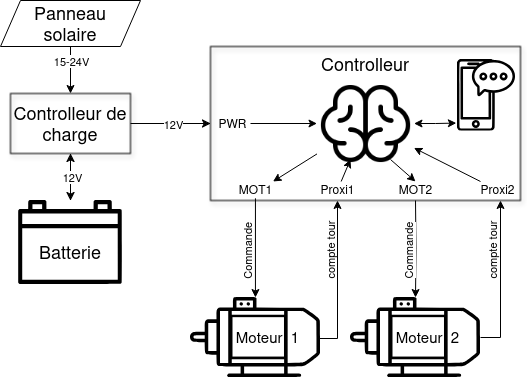

The diagram above was exported from draw.io. Its source (the exported page's mxGraphModel, read from the mxfile embedded in the PNG):
<mxGraphModel dx="733" dy="395" grid="1" gridSize="10" guides="1" tooltips="1" connect="1" arrows="1" fold="1" page="1" pageScale="1.5" pageWidth="1169" pageHeight="826" background="none" math="0" shadow="0">
  <root>
    <mxCell id="0" style=";html=1;" />
    <mxCell id="1" style=";html=1;" parent="0" />
    <mxCell id="1WpGNvqaU7ojmKuFjwYu-5" style="edgeStyle=orthogonalEdgeStyle;rounded=0;orthogonalLoop=1;jettySize=auto;html=1;exitX=0.5;exitY=1;exitDx=0;exitDy=0;endArrow=classic;endFill=1;startArrow=classic;startFill=1;" edge="1" parent="1" source="3a17f1ce550125da-8" target="1WpGNvqaU7ojmKuFjwYu-4">
      <mxGeometry relative="1" as="geometry" />
    </mxCell>
    <mxCell id="1WpGNvqaU7ojmKuFjwYu-9" value="12V" style="edgeLabel;html=1;align=center;verticalAlign=middle;resizable=0;points=[];" vertex="1" connectable="0" parent="1WpGNvqaU7ojmKuFjwYu-5">
      <mxGeometry x="-0.0027" y="1" relative="1" as="geometry">
        <mxPoint as="offset" />
      </mxGeometry>
    </mxCell>
    <mxCell id="1WpGNvqaU7ojmKuFjwYu-7" style="edgeStyle=orthogonalEdgeStyle;rounded=0;orthogonalLoop=1;jettySize=auto;html=1;entryX=0;entryY=0.5;entryDx=0;entryDy=0;" edge="1" parent="1" source="3a17f1ce550125da-8" target="1WpGNvqaU7ojmKuFjwYu-6">
      <mxGeometry relative="1" as="geometry">
        <mxPoint x="500" y="554" as="targetPoint" />
      </mxGeometry>
    </mxCell>
    <mxCell id="1WpGNvqaU7ojmKuFjwYu-8" value="12V" style="edgeLabel;html=1;align=center;verticalAlign=middle;resizable=0;points=[];" vertex="1" connectable="0" parent="1WpGNvqaU7ojmKuFjwYu-7">
      <mxGeometry x="0.0558" relative="1" as="geometry">
        <mxPoint as="offset" />
      </mxGeometry>
    </mxCell>
    <mxCell id="3a17f1ce550125da-8" value="Controlleur de charge" style="whiteSpace=wrap;html=1;shadow=1;fontSize=18;fillColor=none;strokeColor=#000000;" parent="1" vertex="1">
      <mxGeometry x="350" y="524" width="120" height="60" as="geometry" />
    </mxCell>
    <mxCell id="1WpGNvqaU7ojmKuFjwYu-2" style="edgeStyle=orthogonalEdgeStyle;rounded=0;orthogonalLoop=1;jettySize=auto;html=1;exitX=0.5;exitY=1;exitDx=0;exitDy=0;entryX=0.5;entryY=0;entryDx=0;entryDy=0;" edge="1" parent="1" source="1WpGNvqaU7ojmKuFjwYu-1" target="3a17f1ce550125da-8">
      <mxGeometry relative="1" as="geometry" />
    </mxCell>
    <mxCell id="1WpGNvqaU7ojmKuFjwYu-10" value="15-24V" style="edgeLabel;html=1;align=center;verticalAlign=middle;resizable=0;points=[];" vertex="1" connectable="0" parent="1WpGNvqaU7ojmKuFjwYu-2">
      <mxGeometry x="-0.3891" relative="1" as="geometry">
        <mxPoint as="offset" />
      </mxGeometry>
    </mxCell>
    <mxCell id="1WpGNvqaU7ojmKuFjwYu-1" value="&lt;div&gt;Panneau&lt;/div&gt;&lt;div&gt;solaire&lt;/div&gt;" style="shape=parallelogram;perimeter=parallelogramPerimeter;whiteSpace=wrap;html=1;fixedSize=1;fillColor=none;strokeColor=#000000;fontSize=18;" vertex="1" parent="1">
      <mxGeometry x="340" y="431" width="140" height="46" as="geometry" />
    </mxCell>
    <mxCell id="1WpGNvqaU7ojmKuFjwYu-4" value="Batterie" style="shape=image;verticalLabelPosition=bottom;labelBackgroundColor=default;verticalAlign=middle;aspect=fixed;imageAspect=0;editableCssRules=.*;image=data:image/svg+xml,(base64 omitted: 2808 chars);fontFamily=Helvetica;fontSize=18;spacingBottom=150;" vertex="1" parent="1">
      <mxGeometry x="358.19" y="631" width="103.61" height="84" as="geometry" />
    </mxCell>
    <mxCell id="1WpGNvqaU7ojmKuFjwYu-12" style="edgeStyle=orthogonalEdgeStyle;rounded=0;orthogonalLoop=1;jettySize=auto;html=1;exitX=0.145;exitY=0.986;exitDx=0;exitDy=0;exitPerimeter=0;" edge="1" parent="1" source="1WpGNvqaU7ojmKuFjwYu-6" target="1WpGNvqaU7ojmKuFjwYu-11">
      <mxGeometry relative="1" as="geometry" />
    </mxCell>
    <mxCell id="1WpGNvqaU7ojmKuFjwYu-16" value="Commande" style="edgeLabel;html=1;align=center;verticalAlign=middle;resizable=0;points=[];rotation=-90;" vertex="1" connectable="0" parent="1WpGNvqaU7ojmKuFjwYu-12">
      <mxGeometry x="-0.0412" y="-2" relative="1" as="geometry">
        <mxPoint x="-6" y="5" as="offset" />
      </mxGeometry>
    </mxCell>
    <mxCell id="1WpGNvqaU7ojmKuFjwYu-6" value="Controlleur" style="whiteSpace=wrap;html=1;shadow=1;fontSize=18;fillColor=none;strokeColor=#000000;verticalAlign=top;" vertex="1" parent="1">
      <mxGeometry x="550" y="477" width="310" height="154" as="geometry" />
    </mxCell>
    <mxCell id="1WpGNvqaU7ojmKuFjwYu-11" value="      Moteur  1&#10;&#10;&#10;&#10;&#10;&#10;&#10;&#10;&#10;" style="shape=image;verticalLabelPosition=bottom;labelBackgroundColor=none;verticalAlign=middle;aspect=fixed;imageAspect=0;editableCssRules=.*;image=data:image/svg+xml,(base64 omitted: 4820 chars);fontSize=15;" vertex="1" parent="1">
      <mxGeometry x="530" y="728" width="130" height="80" as="geometry" />
    </mxCell>
    <mxCell id="1WpGNvqaU7ojmKuFjwYu-17" style="edgeStyle=orthogonalEdgeStyle;rounded=0;orthogonalLoop=1;jettySize=auto;html=1;exitX=0.25;exitY=1;exitDx=0;exitDy=0;" edge="1" parent="1" target="1WpGNvqaU7ojmKuFjwYu-19">
      <mxGeometry relative="1" as="geometry">
        <mxPoint x="755" y="631" as="sourcePoint" />
      </mxGeometry>
    </mxCell>
    <mxCell id="1WpGNvqaU7ojmKuFjwYu-18" value="Commande" style="edgeLabel;html=1;align=center;verticalAlign=middle;resizable=0;points=[];rotation=-90;" vertex="1" connectable="0" parent="1WpGNvqaU7ojmKuFjwYu-17">
      <mxGeometry x="-0.0412" y="-2" relative="1" as="geometry">
        <mxPoint x="-6" y="4" as="offset" />
      </mxGeometry>
    </mxCell>
    <mxCell id="1WpGNvqaU7ojmKuFjwYu-19" value="      Moteur  2&#10;&#10;&#10;&#10;&#10;&#10;&#10;&#10;&#10;" style="shape=image;verticalLabelPosition=bottom;labelBackgroundColor=none;verticalAlign=middle;aspect=fixed;imageAspect=0;editableCssRules=.*;image=data:image/svg+xml,(base64 omitted: 4820 chars);fontSize=15;" vertex="1" parent="1">
      <mxGeometry x="690" y="728" width="130" height="80" as="geometry" />
    </mxCell>
    <mxCell id="1WpGNvqaU7ojmKuFjwYu-20" style="edgeStyle=orthogonalEdgeStyle;rounded=0;orthogonalLoop=1;jettySize=auto;html=1;exitX=1;exitY=0.5;exitDx=0;exitDy=0;" edge="1" parent="1" source="1WpGNvqaU7ojmKuFjwYu-19" target="1WpGNvqaU7ojmKuFjwYu-6">
      <mxGeometry relative="1" as="geometry">
        <mxPoint x="774" y="630" as="targetPoint" />
        <Array as="points">
          <mxPoint x="840" y="768" />
        </Array>
      </mxGeometry>
    </mxCell>
    <mxCell id="1WpGNvqaU7ojmKuFjwYu-21" value="compte tour" style="edgeLabel;html=1;align=center;verticalAlign=middle;resizable=0;points=[];rotation=-90;" vertex="1" connectable="0" parent="1WpGNvqaU7ojmKuFjwYu-20">
      <mxGeometry x="0.0455" y="1" relative="1" as="geometry">
        <mxPoint x="-8" y="-24" as="offset" />
      </mxGeometry>
    </mxCell>
    <mxCell id="1WpGNvqaU7ojmKuFjwYu-22" style="edgeStyle=orthogonalEdgeStyle;rounded=0;orthogonalLoop=1;jettySize=auto;html=1;exitX=1;exitY=0.5;exitDx=0;exitDy=0;" edge="1" parent="1" target="1WpGNvqaU7ojmKuFjwYu-6">
      <mxGeometry relative="1" as="geometry">
        <mxPoint x="611" y="631" as="targetPoint" />
        <Array as="points">
          <mxPoint x="677" y="769" />
        </Array>
        <mxPoint x="657" y="769" as="sourcePoint" />
      </mxGeometry>
    </mxCell>
    <mxCell id="1WpGNvqaU7ojmKuFjwYu-23" value="compte tour" style="edgeLabel;html=1;align=center;verticalAlign=middle;resizable=0;points=[];rotation=-90;" vertex="1" connectable="0" parent="1WpGNvqaU7ojmKuFjwYu-22">
      <mxGeometry x="0.0455" y="1" relative="1" as="geometry">
        <mxPoint x="-7" y="-24" as="offset" />
      </mxGeometry>
    </mxCell>
    <mxCell id="1WpGNvqaU7ojmKuFjwYu-36" style="rounded=0;orthogonalLoop=1;jettySize=auto;html=1;exitX=1;exitY=0;exitDx=0;exitDy=0;startArrow=classic;startFill=1;endArrow=none;" edge="1" parent="1" source="1WpGNvqaU7ojmKuFjwYu-24" target="1WpGNvqaU7ojmKuFjwYu-30">
      <mxGeometry relative="1" as="geometry" />
    </mxCell>
    <mxCell id="1WpGNvqaU7ojmKuFjwYu-24" value="MOT1" style="text;html=1;align=center;verticalAlign=middle;whiteSpace=wrap;rounded=0;" vertex="1" parent="1">
      <mxGeometry x="577.5" y="612" width="35" height="15" as="geometry" />
    </mxCell>
    <mxCell id="1WpGNvqaU7ojmKuFjwYu-35" style="rounded=0;orthogonalLoop=1;jettySize=auto;html=1;exitX=0.5;exitY=0;exitDx=0;exitDy=0;endArrow=none;startFill=1;startArrow=classic;" edge="1" parent="1" source="1WpGNvqaU7ojmKuFjwYu-25">
      <mxGeometry relative="1" as="geometry">
        <mxPoint x="730" y="590" as="targetPoint" />
      </mxGeometry>
    </mxCell>
    <mxCell id="1WpGNvqaU7ojmKuFjwYu-25" value="MOT2" style="text;html=1;align=center;verticalAlign=middle;whiteSpace=wrap;rounded=0;" vertex="1" parent="1">
      <mxGeometry x="737.5" y="612" width="35" height="15" as="geometry" />
    </mxCell>
    <mxCell id="1WpGNvqaU7ojmKuFjwYu-26" value="Proxi1" style="text;html=1;align=center;verticalAlign=middle;whiteSpace=wrap;rounded=0;" vertex="1" parent="1">
      <mxGeometry x="660" y="612" width="35" height="15" as="geometry" />
    </mxCell>
    <mxCell id="1WpGNvqaU7ojmKuFjwYu-37" style="rounded=0;orthogonalLoop=1;jettySize=auto;html=1;exitX=0;exitY=0;exitDx=0;exitDy=0;" edge="1" parent="1" source="1WpGNvqaU7ojmKuFjwYu-27" target="1WpGNvqaU7ojmKuFjwYu-30">
      <mxGeometry relative="1" as="geometry" />
    </mxCell>
    <mxCell id="1WpGNvqaU7ojmKuFjwYu-27" value="Proxi2" style="text;html=1;align=center;verticalAlign=middle;whiteSpace=wrap;rounded=0;" vertex="1" parent="1">
      <mxGeometry x="820" y="612" width="35" height="15" as="geometry" />
    </mxCell>
    <mxCell id="1WpGNvqaU7ojmKuFjwYu-32" style="edgeStyle=orthogonalEdgeStyle;rounded=0;orthogonalLoop=1;jettySize=auto;html=1;" edge="1" parent="1" source="1WpGNvqaU7ojmKuFjwYu-28" target="1WpGNvqaU7ojmKuFjwYu-30">
      <mxGeometry relative="1" as="geometry" />
    </mxCell>
    <mxCell id="1WpGNvqaU7ojmKuFjwYu-28" value="PWR" style="text;html=1;align=center;verticalAlign=middle;whiteSpace=wrap;rounded=0;" vertex="1" parent="1">
      <mxGeometry x="555" y="546.5" width="35" height="15" as="geometry" />
    </mxCell>
    <mxCell id="1WpGNvqaU7ojmKuFjwYu-29" value="" style="shape=image;verticalLabelPosition=bottom;labelBackgroundColor=default;verticalAlign=top;aspect=fixed;imageAspect=0;editableCssRules=.*;image=data:image/svg+xml,(base64 omitted: 7176 chars);" vertex="1" parent="1">
      <mxGeometry x="796.71" y="489.5" width="58.29" height="72" as="geometry" />
    </mxCell>
    <mxCell id="1WpGNvqaU7ojmKuFjwYu-31" style="edgeStyle=orthogonalEdgeStyle;rounded=0;orthogonalLoop=1;jettySize=auto;html=1;exitX=1;exitY=0.5;exitDx=0;exitDy=0;startArrow=classic;startFill=1;entryX=-0.015;entryY=0.89;entryDx=0;entryDy=0;entryPerimeter=0;" edge="1" parent="1" source="1WpGNvqaU7ojmKuFjwYu-30" target="1WpGNvqaU7ojmKuFjwYu-29">
      <mxGeometry relative="1" as="geometry">
        <mxPoint x="800" y="554" as="targetPoint" />
      </mxGeometry>
    </mxCell>
    <mxCell id="1WpGNvqaU7ojmKuFjwYu-30" value="" style="shape=image;html=1;verticalAlign=top;verticalLabelPosition=bottom;labelBackgroundColor=#ffffff;imageAspect=0;aspect=fixed;image=https://cdn0.iconfinder.com/data/icons/phosphor-light-vol-1/256/brain-light-128.png" vertex="1" parent="1">
      <mxGeometry x="656.5" y="505.5" width="97" height="97" as="geometry" />
    </mxCell>
    <mxCell id="1WpGNvqaU7ojmKuFjwYu-33" style="rounded=0;orthogonalLoop=1;jettySize=auto;html=1;entryX=0.345;entryY=0.871;entryDx=0;entryDy=0;entryPerimeter=0;" edge="1" parent="1" source="1WpGNvqaU7ojmKuFjwYu-26" target="1WpGNvqaU7ojmKuFjwYu-30">
      <mxGeometry relative="1" as="geometry">
        <mxPoint x="677" y="590" as="targetPoint" />
      </mxGeometry>
    </mxCell>
  </root>
</mxGraphModel>